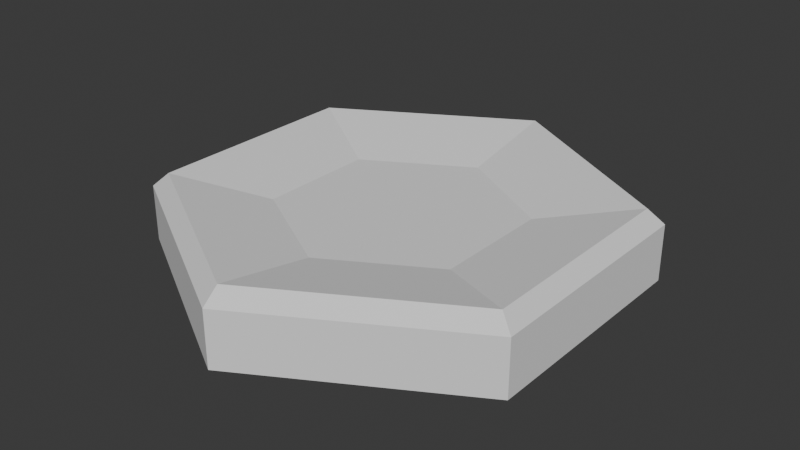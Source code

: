 # Source: HexJoint.blend  (saved by Blender 4.2.66; exported with 4.5.12 LTS)
import bpy
from mathutils import Matrix  # noqa: F401  (used for matrix-valued properties, if any)

bpy.ops.wm.read_factory_settings(use_empty=True)
scene = bpy.context.scene
scene.name = 'Scene'

# ---- collections
col_collection = bpy.data.collections.new('Collection'); scene.collection.children.link(col_collection)

# ---- world
world_world = bpy.data.worlds.new('World'); scene.world = world_world
world_world.use_nodes = True; world_world.node_tree.nodes.clear()
_N = world_world.node_tree.nodes; _L = world_world.node_tree.links
n0 = _N.new('ShaderNodeOutputWorld'); n0.name = 'World Output'; n0.location = (300, 300)
n1 = _N.new('ShaderNodeBackground'); n1.name = 'Background'; n1.location = (10, 300)
n1.inputs[0].default_value = (0.05088, 0.05088, 0.05088, 1.0)
_L.new(n1.outputs[0], n0.inputs[0])
n0.is_active_output = True
world_world.color = (0.05088, 0.05088, 0.05088)
world_world.sun_shadow_jitter_overblur = 0.0

# ---- meshes
me_cylinder = bpy.data.meshes.new('Cylinder')
me_cylinder.from_pydata([(0.0, 1.0, -0.15), (0.866, 0.5, -0.15), (0.866, -0.5, -0.15), (0.0, -1.0, -0.15), (-0.866, -0.5, -0.15), (-0.866, 0.5, -0.15), (4.001e-09, 0.5067, 0.06955), (0.0, 1.0, 0.08914), (0.4388, 0.2533, 0.06955), (0.866, 0.5, 0.08914), (0.4388, -0.2533, 0.06955), (0.866, -0.5, 0.08914), (1.234e-09, -0.5067, 0.06955), (0.0, -1.0, 0.08914), (-0.4388, -0.2533, 0.06955), (-0.866, -0.5, 0.08914), (-0.4388, 0.2533, 0.06955), (-0.866, 0.5, 0.08914), (1.863e-09, 0.9297, 0.15), (0.8052, 0.4649, 0.15), (0.8052, -0.4649, 0.15), (-1.863e-09, -0.9297, 0.15), (-0.8052, -0.4649, 0.15), (-0.8052, 0.4649, 0.15), (1.863e-09, 0.9297, 0.15), (0.8052, 0.4649, 0.15), (0.8052, -0.4649, 0.15), (-1.863e-09, -0.9297, 0.15), (-0.8052, -0.4649, 0.15), (-0.8052, 0.4649, 0.15), (1.863e-09, 0.9297, 0.15), (0.8052, 0.4649, 0.15), (0.8052, -0.4649, 0.15), (-1.863e-09, -0.9297, 0.15), (-0.8052, -0.4649, 0.15), (-0.8052, 0.4649, 0.15)], [], [(5, 17, 7, 0), (2, 11, 13, 3), (3, 13, 15, 4), (4, 15, 17, 5), (0, 7, 9, 1), (1, 9, 11, 2), (0, 1, 2, 3, 4, 5), (9, 7, 18, 19), (11, 9, 19, 20), (13, 11, 20, 21), (15, 13, 21, 22), (17, 15, 22, 23), (7, 17, 23, 18), (8, 6, 16, 14, 12, 10), (24, 25, 19, 18), (25, 26, 20, 19), (26, 27, 21, 20), (27, 28, 22, 21), (28, 29, 23, 22), (29, 24, 18, 23), (30, 31, 25, 24), (31, 32, 26, 25), (32, 33, 27, 26), (33, 34, 28, 27), (34, 35, 29, 28), (35, 30, 24, 29), (6, 8, 31, 30), (8, 10, 32, 31), (10, 12, 33, 32), (12, 14, 34, 33), (14, 16, 35, 34), (16, 6, 30, 35)])
_uv = me_cylinder.uv_layers.new(name='UVMap')
_uv.uv.foreach_set('vector', [0.1667, 0.5, 0.1667, 0.8986, -8.941e-08, 0.8986, -8.941e-08, 0.5, 0.6667, 0.5, 0.6667, 0.8986, 0.5, 0.8986, 0.5, 0.5, 0.5, 0.5, 0.5, 0.8986, 0.3333, 0.8986, 0.3333, 0.5, 0.3333, 0.5, 0.3333, 0.8986, 0.1667, 0.8986, 0.1667, 0.5, 1.0, 0.5, 1.0, 0.8986, 0.8333, 0.8986, 0.8333, 0.5, 0.8333, 0.5, 0.8333, 0.8986, 0.6667, 0.8986, 0.6667, 0.5, 0.75, 0.49, 0.9578, 0.37, 0.9578, 0.13, 0.75, 0.01, 0.5422, 0.13, 0.5422, 0.37, 0.4578, 0.37, 0.25, 0.49, 0.25, 0.4731, 0.4432, 0.3616, 0.4578, 0.13, 0.4578, 0.37, 0.4432, 0.3616, 0.4432, 0.1384, 0.25, 0.01, 0.4578, 0.13, 0.4432, 0.1384, 0.25, 0.02687, 0.04215, 0.13, 0.25, 0.01, 0.25, 0.02687, 0.05676, 0.1384, 0.04215, 0.37, 0.04215, 0.13, 0.05676, 0.1384, 0.05676, 0.3616, 0.25, 0.49, 0.04215, 0.37, 0.05676, 0.3616, 0.25, 0.4731, 0.3918, 0.3319, 0.25, 0.4137, 0.1082, 0.3319, 0.1082, 0.1681, 0.25, 0.08628, 0.3918, 0.1681, 0.25, 0.4731, 0.4432, 0.3616, 0.4432, 0.3616, 0.25, 0.4731, 0.4432, 0.3616, 0.4432, 0.1384, 0.4432, 0.1384, 0.4432, 0.3616, 0.4432, 0.1384, 0.25, 0.02687, 0.25, 0.02687, 0.4432, 0.1384, 0.25, 0.02687, 0.05676, 0.1384, 0.05676, 0.1384, 0.25, 0.02687, 0.05676, 0.1384, 0.05676, 0.3616, 0.05676, 0.3616, 0.05676, 0.1384, 0.05676, 0.3616, 0.25, 0.4731, 0.25, 0.4731, 0.05676, 0.3616, 0.25, 0.4731, 0.4432, 0.3616, 0.4432, 0.3616, 0.25, 0.4731, 0.4432, 0.3616, 0.4432, 0.1384, 0.4432, 0.1384, 0.4432, 0.3616, 0.4432, 0.1384, 0.25, 0.02687, 0.25, 0.02687, 0.4432, 0.1384, 0.25, 0.02687, 0.05676, 0.1384, 0.05676, 0.1384, 0.25, 0.02687, 0.05676, 0.1384, 0.05676, 0.3616, 0.05676, 0.3616, 0.05676, 0.1384, 0.05676, 0.3616, 0.25, 0.4731, 0.25, 0.4731, 0.05676, 0.3616, 0.25, 0.4137, 0.3918, 0.3319, 0.4432, 0.3616, 0.25, 0.4731, 0.3918, 0.3319, 0.3918, 0.1681, 0.4432, 0.1384, 0.4432, 0.3616, 0.3918, 0.1681, 0.25, 0.08628, 0.25, 0.02687, 0.4432, 0.1384, 0.25, 0.08628, 0.1082, 0.1681, 0.05676, 0.1384, 0.25, 0.02687, 0.1082, 0.1681, 0.1082, 0.3319, 0.05676, 0.3616, 0.05676, 0.1384, 0.1082, 0.3319, 0.25, 0.4137, 0.25, 0.4731, 0.05676, 0.3616])
me_cylinder.update()

# ---- objects
ob_cylinder = bpy.data.objects.new('Cylinder', me_cylinder)

# ---- transforms, parenting, visibility, modifiers, constraints
ob_cylinder.location = (0.0, 0.0, 0.0)

# ---- collection membership
col_collection.objects.link(ob_cylinder)

# ---- scene / render settings (as saved in the file)
scene.frame_start = 1; scene.frame_end = 250; scene.frame_set(1)
scene.render.engine = 'BLENDER_EEVEE_NEXT'
bpy.context.view_layer.update()

# ---- added for rendering (the .blend has no active camera and no usable light): camera, sun
cam_auto = bpy.data.cameras.new('AutoCamera')
cam_auto.lens = 50.0
cam_auto.sensor_width = 36.0
cam_auto.clip_end = 1000.0
ob_auto_camera = bpy.data.objects.new('AutoCamera', cam_auto)
scene.collection.objects.link(ob_auto_camera)
ob_auto_camera.location = (2.4636, -2.95632, 1.97088)
ob_auto_camera.rotation_euler = (1.09748, -7.21219e-08, 0.694738)
scene.camera = ob_auto_camera
light_auto_sun = bpy.data.lights.new('AutoSun', 'SUN')
light_auto_sun.energy = 3.0
light_auto_sun.angle = 0.0523599
ob_auto_sun = bpy.data.objects.new('AutoSun', light_auto_sun)
scene.collection.objects.link(ob_auto_sun)
ob_auto_sun.rotation_euler = (0.872665, 0.174533, 0.523599)
bpy.context.view_layer.update()
